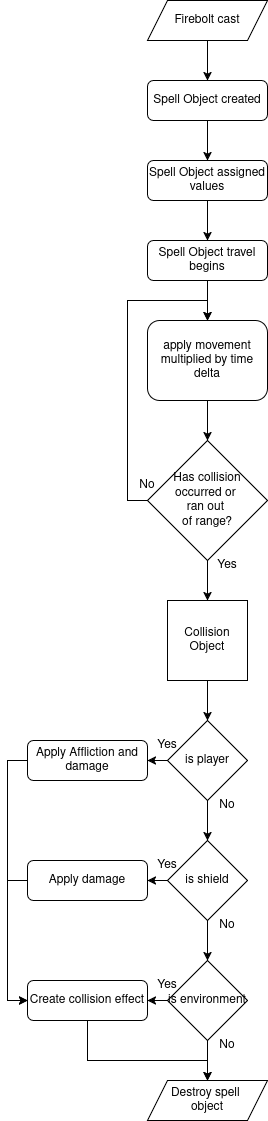

The diagram above was exported from draw.io. Its source (the exported page's mxGraphModel, read from the mxfile embedded in the PNG):
<mxGraphModel dx="1185" dy="1107" grid="1" gridSize="10" guides="1" tooltips="1" connect="1" arrows="1" fold="1" page="1" pageScale="1" pageWidth="827" pageHeight="1169" math="0" shadow="0">
  <root>
    <mxCell id="WIyWlLk6GJQsqaUBKTNV-0" />
    <mxCell id="WIyWlLk6GJQsqaUBKTNV-1" parent="WIyWlLk6GJQsqaUBKTNV-0" />
    <mxCell id="Mo1KwIfEQZu1laAKr0q2-13" edge="1" parent="WIyWlLk6GJQsqaUBKTNV-1" source="Mo1KwIfEQZu1laAKr0q2-0" style="edgeStyle=orthogonalEdgeStyle;rounded=0;orthogonalLoop=1;jettySize=auto;html=1;exitX=0.5;exitY=1;exitDx=0;exitDy=0;entryX=0.5;entryY=0;entryDx=0;entryDy=0;" target="Mo1KwIfEQZu1laAKr0q2-1">
      <mxGeometry relative="1" as="geometry" />
    </mxCell>
    <mxCell id="Mo1KwIfEQZu1laAKr0q2-0" parent="WIyWlLk6GJQsqaUBKTNV-1" style="shape=parallelogram;perimeter=parallelogramPerimeter;whiteSpace=wrap;html=1;fixedSize=1;" value="Firebolt cast" vertex="1">
      <mxGeometry height="40" width="120" x="480" y="40" as="geometry" />
    </mxCell>
    <mxCell id="Mo1KwIfEQZu1laAKr0q2-14" edge="1" parent="WIyWlLk6GJQsqaUBKTNV-1" source="Mo1KwIfEQZu1laAKr0q2-1" style="edgeStyle=orthogonalEdgeStyle;rounded=0;orthogonalLoop=1;jettySize=auto;html=1;exitX=0.5;exitY=1;exitDx=0;exitDy=0;entryX=0.5;entryY=0;entryDx=0;entryDy=0;" target="Mo1KwIfEQZu1laAKr0q2-2">
      <mxGeometry relative="1" as="geometry" />
    </mxCell>
    <mxCell id="Mo1KwIfEQZu1laAKr0q2-1" parent="WIyWlLk6GJQsqaUBKTNV-1" style="rounded=1;whiteSpace=wrap;html=1;" value="Spell Object created" vertex="1">
      <mxGeometry height="40" width="120" x="480" y="120" as="geometry" />
    </mxCell>
    <mxCell id="Mo1KwIfEQZu1laAKr0q2-15" edge="1" parent="WIyWlLk6GJQsqaUBKTNV-1" source="Mo1KwIfEQZu1laAKr0q2-2" style="edgeStyle=orthogonalEdgeStyle;rounded=0;orthogonalLoop=1;jettySize=auto;html=1;exitX=0.5;exitY=1;exitDx=0;exitDy=0;entryX=0.5;entryY=0;entryDx=0;entryDy=0;" target="Mo1KwIfEQZu1laAKr0q2-3">
      <mxGeometry relative="1" as="geometry" />
    </mxCell>
    <mxCell id="Mo1KwIfEQZu1laAKr0q2-2" parent="WIyWlLk6GJQsqaUBKTNV-1" style="rounded=1;whiteSpace=wrap;html=1;" value="Spell Object assigned values" vertex="1">
      <mxGeometry height="40" width="120" x="480" y="200" as="geometry" />
    </mxCell>
    <mxCell id="Mo1KwIfEQZu1laAKr0q2-16" edge="1" parent="WIyWlLk6GJQsqaUBKTNV-1" source="Mo1KwIfEQZu1laAKr0q2-3" style="edgeStyle=orthogonalEdgeStyle;rounded=0;orthogonalLoop=1;jettySize=auto;html=1;exitX=0.5;exitY=1;exitDx=0;exitDy=0;entryX=0.5;entryY=0;entryDx=0;entryDy=0;" target="Mo1KwIfEQZu1laAKr0q2-4">
      <mxGeometry relative="1" as="geometry" />
    </mxCell>
    <mxCell id="Mo1KwIfEQZu1laAKr0q2-3" parent="WIyWlLk6GJQsqaUBKTNV-1" style="rounded=1;whiteSpace=wrap;html=1;" value="Spell Object travel begins" vertex="1">
      <mxGeometry height="40" width="120" x="480" y="280" as="geometry" />
    </mxCell>
    <mxCell id="Mo1KwIfEQZu1laAKr0q2-17" edge="1" parent="WIyWlLk6GJQsqaUBKTNV-1" source="Mo1KwIfEQZu1laAKr0q2-4" style="edgeStyle=orthogonalEdgeStyle;rounded=0;orthogonalLoop=1;jettySize=auto;html=1;exitX=0.5;exitY=1;exitDx=0;exitDy=0;entryX=0.5;entryY=0;entryDx=0;entryDy=0;" target="Mo1KwIfEQZu1laAKr0q2-6">
      <mxGeometry relative="1" as="geometry" />
    </mxCell>
    <mxCell id="Mo1KwIfEQZu1laAKr0q2-4" parent="WIyWlLk6GJQsqaUBKTNV-1" style="rounded=1;whiteSpace=wrap;html=1;" value="apply movement multiplied by time delta" vertex="1">
      <mxGeometry height="80" width="120" x="480" y="360" as="geometry" />
    </mxCell>
    <mxCell id="Mo1KwIfEQZu1laAKr0q2-18" edge="1" parent="WIyWlLk6GJQsqaUBKTNV-1" source="Mo1KwIfEQZu1laAKr0q2-6" style="edgeStyle=orthogonalEdgeStyle;rounded=0;orthogonalLoop=1;jettySize=auto;html=1;exitX=0.5;exitY=1;exitDx=0;exitDy=0;entryX=0.5;entryY=0;entryDx=0;entryDy=0;" target="Mo1KwIfEQZu1laAKr0q2-8">
      <mxGeometry relative="1" as="geometry" />
    </mxCell>
    <mxCell id="Mo1KwIfEQZu1laAKr0q2-19" edge="1" parent="WIyWlLk6GJQsqaUBKTNV-1" source="Mo1KwIfEQZu1laAKr0q2-6" style="edgeStyle=orthogonalEdgeStyle;rounded=0;orthogonalLoop=1;jettySize=auto;html=1;exitX=0;exitY=0.5;exitDx=0;exitDy=0;entryX=0.5;entryY=0;entryDx=0;entryDy=0;" target="Mo1KwIfEQZu1laAKr0q2-4">
      <mxGeometry relative="1" as="geometry">
        <Array as="points">
          <mxPoint x="460" y="540" />
          <mxPoint x="460" y="340" />
          <mxPoint x="540" y="340" />
        </Array>
      </mxGeometry>
    </mxCell>
    <mxCell id="Mo1KwIfEQZu1laAKr0q2-6" parent="WIyWlLk6GJQsqaUBKTNV-1" style="rhombus;whiteSpace=wrap;html=1;" value="&lt;div&gt;Has collision&lt;/div&gt;&lt;div&gt;occurred or&amp;nbsp;&lt;/div&gt;&lt;div&gt;ran out&amp;nbsp;&lt;/div&gt;&lt;div&gt;of range?&lt;/div&gt;" vertex="1">
      <mxGeometry height="120" width="120" x="480" y="480" as="geometry" />
    </mxCell>
    <mxCell id="Mo1KwIfEQZu1laAKr0q2-22" edge="1" parent="WIyWlLk6GJQsqaUBKTNV-1" source="Mo1KwIfEQZu1laAKr0q2-8" style="edgeStyle=orthogonalEdgeStyle;rounded=0;orthogonalLoop=1;jettySize=auto;html=1;exitX=0.5;exitY=1;exitDx=0;exitDy=0;entryX=0.5;entryY=0;entryDx=0;entryDy=0;" target="Mo1KwIfEQZu1laAKr0q2-9">
      <mxGeometry relative="1" as="geometry" />
    </mxCell>
    <mxCell id="Mo1KwIfEQZu1laAKr0q2-8" parent="WIyWlLk6GJQsqaUBKTNV-1" style="whiteSpace=wrap;html=1;aspect=fixed;" value="Collision Object" vertex="1">
      <mxGeometry height="80" width="80" x="500" y="640" as="geometry" />
    </mxCell>
    <mxCell id="Mo1KwIfEQZu1laAKr0q2-23" edge="1" parent="WIyWlLk6GJQsqaUBKTNV-1" source="Mo1KwIfEQZu1laAKr0q2-9" style="edgeStyle=orthogonalEdgeStyle;rounded=0;orthogonalLoop=1;jettySize=auto;html=1;exitX=0.5;exitY=1;exitDx=0;exitDy=0;entryX=0.5;entryY=0;entryDx=0;entryDy=0;" target="Mo1KwIfEQZu1laAKr0q2-10">
      <mxGeometry relative="1" as="geometry" />
    </mxCell>
    <mxCell id="Mo1KwIfEQZu1laAKr0q2-35" edge="1" parent="WIyWlLk6GJQsqaUBKTNV-1" source="Mo1KwIfEQZu1laAKr0q2-9" style="edgeStyle=orthogonalEdgeStyle;rounded=0;orthogonalLoop=1;jettySize=auto;html=1;exitX=0;exitY=0.5;exitDx=0;exitDy=0;entryX=1;entryY=0.5;entryDx=0;entryDy=0;" target="Mo1KwIfEQZu1laAKr0q2-32">
      <mxGeometry relative="1" as="geometry" />
    </mxCell>
    <mxCell id="Mo1KwIfEQZu1laAKr0q2-9" parent="WIyWlLk6GJQsqaUBKTNV-1" style="rhombus;whiteSpace=wrap;html=1;" value="is player" vertex="1">
      <mxGeometry height="80" width="80" x="500" y="760" as="geometry" />
    </mxCell>
    <mxCell id="Mo1KwIfEQZu1laAKr0q2-24" edge="1" parent="WIyWlLk6GJQsqaUBKTNV-1" source="Mo1KwIfEQZu1laAKr0q2-10" style="edgeStyle=orthogonalEdgeStyle;rounded=0;orthogonalLoop=1;jettySize=auto;html=1;exitX=0.5;exitY=1;exitDx=0;exitDy=0;entryX=0.5;entryY=0;entryDx=0;entryDy=0;" target="Mo1KwIfEQZu1laAKr0q2-11">
      <mxGeometry relative="1" as="geometry" />
    </mxCell>
    <mxCell id="Mo1KwIfEQZu1laAKr0q2-38" edge="1" parent="WIyWlLk6GJQsqaUBKTNV-1" source="Mo1KwIfEQZu1laAKr0q2-10" style="edgeStyle=orthogonalEdgeStyle;rounded=0;orthogonalLoop=1;jettySize=auto;html=1;exitX=0;exitY=0.5;exitDx=0;exitDy=0;entryX=1;entryY=0.5;entryDx=0;entryDy=0;" target="Mo1KwIfEQZu1laAKr0q2-37">
      <mxGeometry relative="1" as="geometry" />
    </mxCell>
    <mxCell id="Mo1KwIfEQZu1laAKr0q2-10" parent="WIyWlLk6GJQsqaUBKTNV-1" style="rhombus;whiteSpace=wrap;html=1;" value="is shield" vertex="1">
      <mxGeometry height="80" width="80" x="500" y="880" as="geometry" />
    </mxCell>
    <mxCell id="Mo1KwIfEQZu1laAKr0q2-25" edge="1" parent="WIyWlLk6GJQsqaUBKTNV-1" source="Mo1KwIfEQZu1laAKr0q2-11" style="edgeStyle=orthogonalEdgeStyle;rounded=0;orthogonalLoop=1;jettySize=auto;html=1;exitX=0.5;exitY=1;exitDx=0;exitDy=0;entryX=0.5;entryY=0;entryDx=0;entryDy=0;" target="Mo1KwIfEQZu1laAKr0q2-12">
      <mxGeometry relative="1" as="geometry" />
    </mxCell>
    <mxCell id="Mo1KwIfEQZu1laAKr0q2-40" edge="1" parent="WIyWlLk6GJQsqaUBKTNV-1" source="Mo1KwIfEQZu1laAKr0q2-11" style="edgeStyle=orthogonalEdgeStyle;rounded=0;orthogonalLoop=1;jettySize=auto;html=1;exitX=0;exitY=0.5;exitDx=0;exitDy=0;entryX=1;entryY=0.5;entryDx=0;entryDy=0;" target="Mo1KwIfEQZu1laAKr0q2-33">
      <mxGeometry relative="1" as="geometry" />
    </mxCell>
    <mxCell id="Mo1KwIfEQZu1laAKr0q2-11" parent="WIyWlLk6GJQsqaUBKTNV-1" style="rhombus;whiteSpace=wrap;html=1;" value="is environment" vertex="1">
      <mxGeometry height="80" width="80" x="500" y="1000" as="geometry" />
    </mxCell>
    <mxCell id="Mo1KwIfEQZu1laAKr0q2-12" parent="WIyWlLk6GJQsqaUBKTNV-1" style="shape=parallelogram;perimeter=parallelogramPerimeter;whiteSpace=wrap;html=1;fixedSize=1;" value="&lt;div&gt;Destroy spell&amp;nbsp;&lt;/div&gt;&lt;div&gt;object&lt;/div&gt;" vertex="1">
      <mxGeometry height="40" width="120" x="480" y="1120" as="geometry" />
    </mxCell>
    <mxCell id="Mo1KwIfEQZu1laAKr0q2-20" parent="WIyWlLk6GJQsqaUBKTNV-1" style="text;html=1;whiteSpace=wrap;strokeColor=none;fillColor=none;align=center;verticalAlign=middle;rounded=0;" value="Yes" vertex="1">
      <mxGeometry height="30" width="60" x="530" y="590" as="geometry" />
    </mxCell>
    <mxCell id="Mo1KwIfEQZu1laAKr0q2-21" parent="WIyWlLk6GJQsqaUBKTNV-1" style="text;html=1;whiteSpace=wrap;strokeColor=none;fillColor=none;align=center;verticalAlign=middle;rounded=0;" value="No" vertex="1">
      <mxGeometry height="30" width="60" x="450" y="510" as="geometry" />
    </mxCell>
    <mxCell id="Mo1KwIfEQZu1laAKr0q2-26" parent="WIyWlLk6GJQsqaUBKTNV-1" style="text;html=1;whiteSpace=wrap;strokeColor=none;fillColor=none;align=center;verticalAlign=middle;rounded=0;" value="No" vertex="1">
      <mxGeometry height="30" width="60" x="530" y="830" as="geometry" />
    </mxCell>
    <mxCell id="Mo1KwIfEQZu1laAKr0q2-27" parent="WIyWlLk6GJQsqaUBKTNV-1" style="text;html=1;whiteSpace=wrap;strokeColor=none;fillColor=none;align=center;verticalAlign=middle;rounded=0;" value="No" vertex="1">
      <mxGeometry height="30" width="60" x="530" y="950" as="geometry" />
    </mxCell>
    <mxCell id="Mo1KwIfEQZu1laAKr0q2-31" parent="WIyWlLk6GJQsqaUBKTNV-1" style="text;html=1;whiteSpace=wrap;strokeColor=none;fillColor=none;align=center;verticalAlign=middle;rounded=0;" value="No" vertex="1">
      <mxGeometry height="30" width="60" x="530" y="1070" as="geometry" />
    </mxCell>
    <mxCell id="Mo1KwIfEQZu1laAKr0q2-36" edge="1" parent="WIyWlLk6GJQsqaUBKTNV-1" source="Mo1KwIfEQZu1laAKr0q2-32" style="edgeStyle=orthogonalEdgeStyle;rounded=0;orthogonalLoop=1;jettySize=auto;html=1;exitX=0;exitY=0.5;exitDx=0;exitDy=0;entryX=0;entryY=0.5;entryDx=0;entryDy=0;" target="Mo1KwIfEQZu1laAKr0q2-33">
      <mxGeometry relative="1" as="geometry">
        <Array as="points">
          <mxPoint x="340" y="800" />
          <mxPoint x="340" y="1040" />
        </Array>
      </mxGeometry>
    </mxCell>
    <mxCell id="Mo1KwIfEQZu1laAKr0q2-32" parent="WIyWlLk6GJQsqaUBKTNV-1" style="rounded=1;whiteSpace=wrap;html=1;" value="Apply Affliction and damage" vertex="1">
      <mxGeometry height="40" width="120" x="360" y="780" as="geometry" />
    </mxCell>
    <mxCell id="Mo1KwIfEQZu1laAKr0q2-34" edge="1" parent="WIyWlLk6GJQsqaUBKTNV-1" source="Mo1KwIfEQZu1laAKr0q2-33" style="edgeStyle=orthogonalEdgeStyle;rounded=0;orthogonalLoop=1;jettySize=auto;html=1;exitX=0.5;exitY=1;exitDx=0;exitDy=0;entryX=0.5;entryY=0;entryDx=0;entryDy=0;" target="Mo1KwIfEQZu1laAKr0q2-12">
      <mxGeometry relative="1" as="geometry">
        <Array as="points">
          <mxPoint x="420" y="1100" />
          <mxPoint x="540" y="1100" />
        </Array>
      </mxGeometry>
    </mxCell>
    <mxCell id="Mo1KwIfEQZu1laAKr0q2-33" parent="WIyWlLk6GJQsqaUBKTNV-1" style="rounded=1;whiteSpace=wrap;html=1;" value="Create collision effect" vertex="1">
      <mxGeometry height="40" width="120" x="360" y="1020" as="geometry" />
    </mxCell>
    <mxCell id="Mo1KwIfEQZu1laAKr0q2-39" edge="1" parent="WIyWlLk6GJQsqaUBKTNV-1" source="Mo1KwIfEQZu1laAKr0q2-37" style="edgeStyle=orthogonalEdgeStyle;rounded=0;orthogonalLoop=1;jettySize=auto;html=1;exitX=0;exitY=0.5;exitDx=0;exitDy=0;entryX=0;entryY=0.5;entryDx=0;entryDy=0;" target="Mo1KwIfEQZu1laAKr0q2-33">
      <mxGeometry relative="1" as="geometry">
        <Array as="points">
          <mxPoint x="340" y="920" />
          <mxPoint x="340" y="1040" />
        </Array>
      </mxGeometry>
    </mxCell>
    <mxCell id="Mo1KwIfEQZu1laAKr0q2-37" parent="WIyWlLk6GJQsqaUBKTNV-1" style="rounded=1;whiteSpace=wrap;html=1;" value="Apply damage" vertex="1">
      <mxGeometry height="40" width="120" x="360" y="900" as="geometry" />
    </mxCell>
    <mxCell id="Mo1KwIfEQZu1laAKr0q2-41" parent="WIyWlLk6GJQsqaUBKTNV-1" style="text;html=1;whiteSpace=wrap;strokeColor=none;fillColor=none;align=center;verticalAlign=middle;rounded=0;" value="Yes" vertex="1">
      <mxGeometry height="30" width="60" x="470" y="770" as="geometry" />
    </mxCell>
    <mxCell id="Mo1KwIfEQZu1laAKr0q2-42" parent="WIyWlLk6GJQsqaUBKTNV-1" style="text;html=1;whiteSpace=wrap;strokeColor=none;fillColor=none;align=center;verticalAlign=middle;rounded=0;" value="Yes" vertex="1">
      <mxGeometry height="30" width="60" x="470" y="890" as="geometry" />
    </mxCell>
    <mxCell id="Mo1KwIfEQZu1laAKr0q2-43" parent="WIyWlLk6GJQsqaUBKTNV-1" style="text;html=1;whiteSpace=wrap;strokeColor=none;fillColor=none;align=center;verticalAlign=middle;rounded=0;" value="Yes" vertex="1">
      <mxGeometry height="30" width="60" x="470" y="1010" as="geometry" />
    </mxCell>
  </root>
</mxGraphModel>